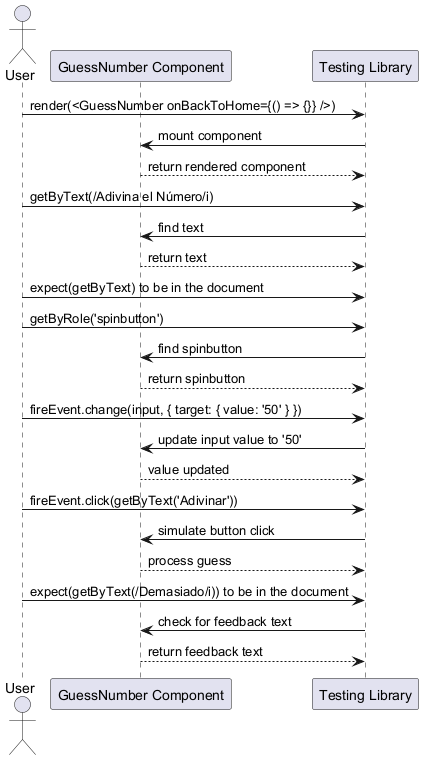

The diagram above was rendered by PlantUML. Its source (embedded in the PNG):
@startuml
actor User
participant "GuessNumber Component" as GuessNumber
participant "Testing Library" as TestingLibrary

User -> TestingLibrary : render(<GuessNumber onBackToHome={() => {}} />)
TestingLibrary -> GuessNumber : mount component
GuessNumber --> TestingLibrary : return rendered component

User -> TestingLibrary : getByText(/Adivina el Número/i)
TestingLibrary -> GuessNumber : find text
GuessNumber --> TestingLibrary : return text
User -> TestingLibrary : expect(getByText) to be in the document

User -> TestingLibrary : getByRole('spinbutton')
TestingLibrary -> GuessNumber : find spinbutton
GuessNumber --> TestingLibrary : return spinbutton

User -> TestingLibrary : fireEvent.change(input, { target: { value: '50' } })
TestingLibrary -> GuessNumber : update input value to '50'
GuessNumber --> TestingLibrary : value updated

User -> TestingLibrary : fireEvent.click(getByText('Adivinar'))
TestingLibrary -> GuessNumber : simulate button click
GuessNumber --> TestingLibrary : process guess

User -> TestingLibrary : expect(getByText(/Demasiado/i)) to be in the document
TestingLibrary -> GuessNumber : check for feedback text
GuessNumber --> TestingLibrary : return feedback text
@enduml